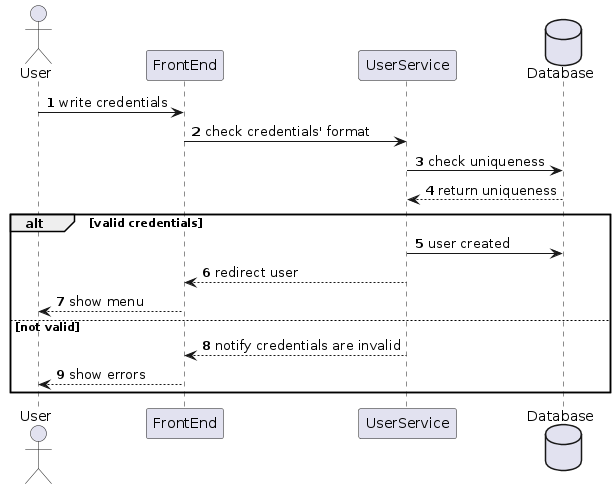

The diagram above was rendered by PlantUML. Its source (embedded in the PNG):
@startuml
autonumber
actor User
participant FrontEnd
participant UserService
database Database

User -> FrontEnd: write credentials
FrontEnd -> UserService: check credentials' format
UserService -> Database: check uniqueness
Database --> UserService: return uniqueness

alt valid credentials
    UserService -> Database: user created
    UserService --> FrontEnd: redirect user
    FrontEnd --> User: show menu
else not valid
    UserService --> FrontEnd: notify credentials are invalid
    FrontEnd --> User: show errors
end
@enduml